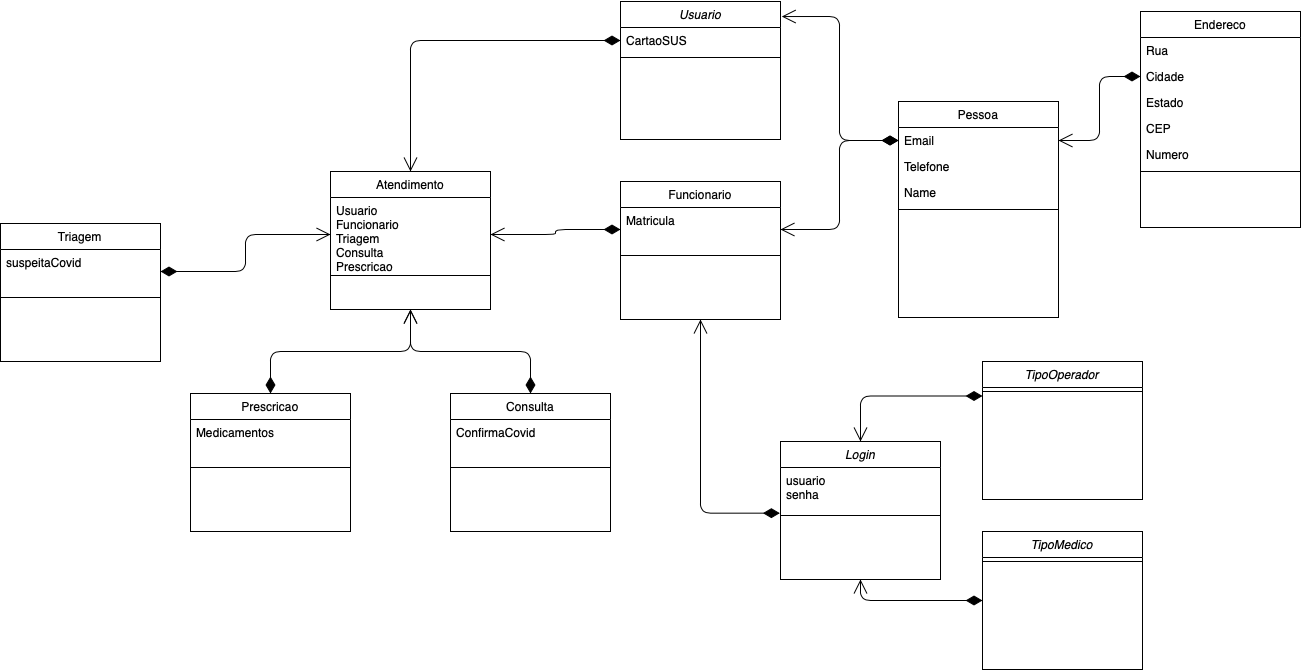

The diagram above was exported from draw.io. Its source (the exported page's mxGraphModel, read from the mxfile embedded in the PNG):
<mxGraphModel dx="2404" dy="1145" grid="1" gridSize="10" guides="1" tooltips="1" connect="1" arrows="1" fold="1" page="1" pageScale="1" pageWidth="827" pageHeight="1169" math="0" shadow="0">
  <root>
    <mxCell id="WIyWlLk6GJQsqaUBKTNV-0" />
    <mxCell id="WIyWlLk6GJQsqaUBKTNV-1" parent="WIyWlLk6GJQsqaUBKTNV-0" />
    <mxCell id="zkfFHV4jXpPFQw0GAbJ--17" value="Pessoa" style="swimlane;fontStyle=0;align=center;verticalAlign=top;childLayout=stackLayout;horizontal=1;startSize=26;horizontalStack=0;resizeParent=1;resizeLast=0;collapsible=1;marginBottom=0;rounded=0;shadow=0;strokeWidth=1;" parent="WIyWlLk6GJQsqaUBKTNV-1" vertex="1">
      <mxGeometry x="508" y="120" width="160" height="216" as="geometry">
        <mxRectangle x="550" y="140" width="160" height="26" as="alternateBounds" />
      </mxGeometry>
    </mxCell>
    <mxCell id="r5ZxRTJH09f8e8L7MGF4-11" value="Email" style="text;align=left;verticalAlign=top;spacingLeft=4;spacingRight=4;overflow=hidden;rotatable=0;points=[[0,0.5],[1,0.5]];portConstraint=eastwest;rounded=0;shadow=0;html=0;" vertex="1" parent="zkfFHV4jXpPFQw0GAbJ--17">
      <mxGeometry y="26" width="160" height="26" as="geometry" />
    </mxCell>
    <mxCell id="r5ZxRTJH09f8e8L7MGF4-10" value="Telefone" style="text;align=left;verticalAlign=top;spacingLeft=4;spacingRight=4;overflow=hidden;rotatable=0;points=[[0,0.5],[1,0.5]];portConstraint=eastwest;rounded=0;shadow=0;html=0;" vertex="1" parent="zkfFHV4jXpPFQw0GAbJ--17">
      <mxGeometry y="52" width="160" height="26" as="geometry" />
    </mxCell>
    <mxCell id="r5ZxRTJH09f8e8L7MGF4-9" value="Name" style="text;align=left;verticalAlign=top;spacingLeft=4;spacingRight=4;overflow=hidden;rotatable=0;points=[[0,0.5],[1,0.5]];portConstraint=eastwest;" vertex="1" parent="zkfFHV4jXpPFQw0GAbJ--17">
      <mxGeometry y="78" width="160" height="26" as="geometry" />
    </mxCell>
    <mxCell id="zkfFHV4jXpPFQw0GAbJ--23" value="" style="line;html=1;strokeWidth=1;align=left;verticalAlign=middle;spacingTop=-1;spacingLeft=3;spacingRight=3;rotatable=0;labelPosition=right;points=[];portConstraint=eastwest;" parent="zkfFHV4jXpPFQw0GAbJ--17" vertex="1">
      <mxGeometry y="104" width="160" height="8" as="geometry" />
    </mxCell>
    <mxCell id="zkfFHV4jXpPFQw0GAbJ--0" value="Usuario" style="swimlane;fontStyle=2;align=center;verticalAlign=top;childLayout=stackLayout;horizontal=1;startSize=26;horizontalStack=0;resizeParent=1;resizeLast=0;collapsible=1;marginBottom=0;rounded=0;shadow=0;strokeWidth=1;" parent="WIyWlLk6GJQsqaUBKTNV-1" vertex="1">
      <mxGeometry x="230" y="20" width="160" height="138" as="geometry">
        <mxRectangle x="230" y="140" width="160" height="26" as="alternateBounds" />
      </mxGeometry>
    </mxCell>
    <mxCell id="zkfFHV4jXpPFQw0GAbJ--1" value="CartaoSUS" style="text;align=left;verticalAlign=top;spacingLeft=4;spacingRight=4;overflow=hidden;rotatable=0;points=[[0,0.5],[1,0.5]];portConstraint=eastwest;" parent="zkfFHV4jXpPFQw0GAbJ--0" vertex="1">
      <mxGeometry y="26" width="160" height="26" as="geometry" />
    </mxCell>
    <mxCell id="zkfFHV4jXpPFQw0GAbJ--4" value="" style="line;html=1;strokeWidth=1;align=left;verticalAlign=middle;spacingTop=-1;spacingLeft=3;spacingRight=3;rotatable=0;labelPosition=right;points=[];portConstraint=eastwest;" parent="zkfFHV4jXpPFQw0GAbJ--0" vertex="1">
      <mxGeometry y="52" width="160" height="8" as="geometry" />
    </mxCell>
    <mxCell id="zkfFHV4jXpPFQw0GAbJ--6" value="Funcionario" style="swimlane;fontStyle=0;align=center;verticalAlign=top;childLayout=stackLayout;horizontal=1;startSize=26;horizontalStack=0;resizeParent=1;resizeLast=0;collapsible=1;marginBottom=0;rounded=0;shadow=0;strokeWidth=1;" parent="WIyWlLk6GJQsqaUBKTNV-1" vertex="1">
      <mxGeometry x="230" y="200" width="160" height="138" as="geometry">
        <mxRectangle x="130" y="380" width="160" height="26" as="alternateBounds" />
      </mxGeometry>
    </mxCell>
    <mxCell id="zkfFHV4jXpPFQw0GAbJ--7" value="Matricula" style="text;align=left;verticalAlign=top;spacingLeft=4;spacingRight=4;overflow=hidden;rotatable=0;points=[[0,0.5],[1,0.5]];portConstraint=eastwest;" parent="zkfFHV4jXpPFQw0GAbJ--6" vertex="1">
      <mxGeometry y="26" width="160" height="44" as="geometry" />
    </mxCell>
    <mxCell id="zkfFHV4jXpPFQw0GAbJ--9" value="" style="line;html=1;strokeWidth=1;align=left;verticalAlign=middle;spacingTop=-1;spacingLeft=3;spacingRight=3;rotatable=0;labelPosition=right;points=[];portConstraint=eastwest;" parent="zkfFHV4jXpPFQw0GAbJ--6" vertex="1">
      <mxGeometry y="70" width="160" height="8" as="geometry" />
    </mxCell>
    <mxCell id="r5ZxRTJH09f8e8L7MGF4-37" value="" style="endArrow=open;html=1;endSize=12;startArrow=diamondThin;startSize=14;startFill=1;edgeStyle=orthogonalEdgeStyle;align=left;verticalAlign=bottom;exitX=0;exitY=0.5;exitDx=0;exitDy=0;entryX=1.008;entryY=0.109;entryDx=0;entryDy=0;entryPerimeter=0;" edge="1" parent="WIyWlLk6GJQsqaUBKTNV-1" source="r5ZxRTJH09f8e8L7MGF4-11" target="zkfFHV4jXpPFQw0GAbJ--0">
      <mxGeometry x="-1" y="3" relative="1" as="geometry">
        <mxPoint x="440" y="540" as="sourcePoint" />
        <mxPoint x="600" y="540" as="targetPoint" />
      </mxGeometry>
    </mxCell>
    <mxCell id="r5ZxRTJH09f8e8L7MGF4-39" value="" style="endArrow=open;html=1;endSize=12;startArrow=diamondThin;startSize=14;startFill=1;edgeStyle=orthogonalEdgeStyle;align=left;verticalAlign=bottom;exitX=0;exitY=0.5;exitDx=0;exitDy=0;entryX=1;entryY=0.5;entryDx=0;entryDy=0;" edge="1" parent="WIyWlLk6GJQsqaUBKTNV-1" source="r5ZxRTJH09f8e8L7MGF4-2" target="r5ZxRTJH09f8e8L7MGF4-11">
      <mxGeometry x="-1" y="3" relative="1" as="geometry">
        <mxPoint x="515.7600000000002" y="142.096" as="sourcePoint" />
        <mxPoint x="401.2800000000002" y="45.042000000000144" as="targetPoint" />
      </mxGeometry>
    </mxCell>
    <mxCell id="r5ZxRTJH09f8e8L7MGF4-40" value="" style="endArrow=open;html=1;endSize=12;startArrow=diamondThin;startSize=14;startFill=1;edgeStyle=orthogonalEdgeStyle;align=left;verticalAlign=bottom;entryX=1;entryY=0.5;entryDx=0;entryDy=0;exitX=0;exitY=0.5;exitDx=0;exitDy=0;" edge="1" parent="WIyWlLk6GJQsqaUBKTNV-1" source="r5ZxRTJH09f8e8L7MGF4-11" target="zkfFHV4jXpPFQw0GAbJ--7">
      <mxGeometry x="-1" y="3" relative="1" as="geometry">
        <mxPoint x="450" y="170" as="sourcePoint" />
        <mxPoint x="401.2800000000002" y="45.042000000000144" as="targetPoint" />
      </mxGeometry>
    </mxCell>
    <mxCell id="r5ZxRTJH09f8e8L7MGF4-42" value="" style="endArrow=open;html=1;endSize=12;startArrow=diamondThin;startSize=14;startFill=1;edgeStyle=orthogonalEdgeStyle;align=left;verticalAlign=bottom;entryX=1;entryY=0.5;entryDx=0;entryDy=0;exitX=0;exitY=0.5;exitDx=0;exitDy=0;" edge="1" parent="WIyWlLk6GJQsqaUBKTNV-1" source="zkfFHV4jXpPFQw0GAbJ--7" target="r5ZxRTJH09f8e8L7MGF4-34">
      <mxGeometry x="-1" y="3" relative="1" as="geometry">
        <mxPoint x="518" y="169" as="sourcePoint" />
        <mxPoint x="400.0000000000002" y="258.0000000000002" as="targetPoint" />
      </mxGeometry>
    </mxCell>
    <mxCell id="r5ZxRTJH09f8e8L7MGF4-43" value="" style="endArrow=open;html=1;endSize=12;startArrow=diamondThin;startSize=14;startFill=1;edgeStyle=orthogonalEdgeStyle;align=left;verticalAlign=bottom;entryX=0.5;entryY=0;entryDx=0;entryDy=0;exitX=0;exitY=0.5;exitDx=0;exitDy=0;" edge="1" parent="WIyWlLk6GJQsqaUBKTNV-1" source="zkfFHV4jXpPFQw0GAbJ--1" target="r5ZxRTJH09f8e8L7MGF4-33">
      <mxGeometry x="-1" y="3" relative="1" as="geometry">
        <mxPoint x="240.00000000000023" y="258.0000000000002" as="sourcePoint" />
        <mxPoint x="169.99999999999977" y="533" as="targetPoint" />
      </mxGeometry>
    </mxCell>
    <mxCell id="r5ZxRTJH09f8e8L7MGF4-48" value="" style="endArrow=open;html=1;endSize=12;startArrow=diamondThin;startSize=14;startFill=1;edgeStyle=orthogonalEdgeStyle;align=left;verticalAlign=bottom;entryX=0.5;entryY=0;entryDx=0;entryDy=0;exitX=0;exitY=0.25;exitDx=0;exitDy=0;" edge="1" parent="WIyWlLk6GJQsqaUBKTNV-1" source="r5ZxRTJH09f8e8L7MGF4-18" target="r5ZxRTJH09f8e8L7MGF4-12">
      <mxGeometry x="-1" y="3" relative="1" as="geometry">
        <mxPoint x="400" y="518" as="sourcePoint" />
        <mxPoint x="282.0000000000002" y="313.5" as="targetPoint" />
      </mxGeometry>
    </mxCell>
    <mxCell id="r5ZxRTJH09f8e8L7MGF4-49" value="" style="endArrow=open;html=1;endSize=12;startArrow=diamondThin;startSize=14;startFill=1;edgeStyle=orthogonalEdgeStyle;align=left;verticalAlign=bottom;entryX=0.5;entryY=1;entryDx=0;entryDy=0;exitX=0;exitY=0.5;exitDx=0;exitDy=0;" edge="1" parent="WIyWlLk6GJQsqaUBKTNV-1" source="r5ZxRTJH09f8e8L7MGF4-22" target="r5ZxRTJH09f8e8L7MGF4-12">
      <mxGeometry x="-1" y="3" relative="1" as="geometry">
        <mxPoint x="602" y="424.5000000000002" as="sourcePoint" />
        <mxPoint x="480" y="470" as="targetPoint" />
      </mxGeometry>
    </mxCell>
    <mxCell id="r5ZxRTJH09f8e8L7MGF4-51" value="" style="endArrow=open;html=1;endSize=12;startArrow=diamondThin;startSize=14;startFill=1;edgeStyle=orthogonalEdgeStyle;align=left;verticalAlign=bottom;entryX=0.5;entryY=1;entryDx=0;entryDy=0;exitX=0.5;exitY=0;exitDx=0;exitDy=0;" edge="1" parent="WIyWlLk6GJQsqaUBKTNV-1" source="r5ZxRTJH09f8e8L7MGF4-27" target="r5ZxRTJH09f8e8L7MGF4-33">
      <mxGeometry x="-1" y="3" relative="1" as="geometry">
        <mxPoint x="240" y="258.0000000000002" as="sourcePoint" />
        <mxPoint x="170" y="533" as="targetPoint" />
      </mxGeometry>
    </mxCell>
    <mxCell id="r5ZxRTJH09f8e8L7MGF4-52" value="" style="endArrow=open;html=1;endSize=12;startArrow=diamondThin;startSize=14;startFill=1;edgeStyle=orthogonalEdgeStyle;align=left;verticalAlign=bottom;entryX=0.5;entryY=1;entryDx=0;entryDy=0;exitX=0.5;exitY=0;exitDx=0;exitDy=0;" edge="1" parent="WIyWlLk6GJQsqaUBKTNV-1" source="r5ZxRTJH09f8e8L7MGF4-24" target="r5ZxRTJH09f8e8L7MGF4-33">
      <mxGeometry x="-1" y="3" relative="1" as="geometry">
        <mxPoint x="210" y="720" as="sourcePoint" />
        <mxPoint x="90" y="608" as="targetPoint" />
      </mxGeometry>
    </mxCell>
    <mxCell id="r5ZxRTJH09f8e8L7MGF4-53" value="" style="endArrow=open;html=1;endSize=12;startArrow=diamondThin;startSize=14;startFill=1;edgeStyle=orthogonalEdgeStyle;align=left;verticalAlign=bottom;entryX=0;entryY=0.5;entryDx=0;entryDy=0;exitX=1;exitY=0.5;exitDx=0;exitDy=0;" edge="1" parent="WIyWlLk6GJQsqaUBKTNV-1" source="r5ZxRTJH09f8e8L7MGF4-31" target="r5ZxRTJH09f8e8L7MGF4-34">
      <mxGeometry x="-1" y="3" relative="1" as="geometry">
        <mxPoint x="210" y="720" as="sourcePoint" />
        <mxPoint x="90" y="608" as="targetPoint" />
      </mxGeometry>
    </mxCell>
    <mxCell id="r5ZxRTJH09f8e8L7MGF4-33" value="Atendimento" style="swimlane;fontStyle=0;align=center;verticalAlign=top;childLayout=stackLayout;horizontal=1;startSize=26;horizontalStack=0;resizeParent=1;resizeLast=0;collapsible=1;marginBottom=0;rounded=0;shadow=0;strokeWidth=1;" vertex="1" parent="WIyWlLk6GJQsqaUBKTNV-1">
      <mxGeometry x="-60" y="190" width="160" height="138" as="geometry">
        <mxRectangle x="130" y="380" width="160" height="26" as="alternateBounds" />
      </mxGeometry>
    </mxCell>
    <mxCell id="r5ZxRTJH09f8e8L7MGF4-34" value="Usuario&#10;Funcionario&#10;Triagem&#10;Consulta&#10;Prescricao" style="text;align=left;verticalAlign=top;spacingLeft=4;spacingRight=4;overflow=hidden;rotatable=0;points=[[0,0.5],[1,0.5]];portConstraint=eastwest;" vertex="1" parent="r5ZxRTJH09f8e8L7MGF4-33">
      <mxGeometry y="26" width="160" height="74" as="geometry" />
    </mxCell>
    <mxCell id="r5ZxRTJH09f8e8L7MGF4-35" value="" style="line;html=1;strokeWidth=1;align=left;verticalAlign=middle;spacingTop=-1;spacingLeft=3;spacingRight=3;rotatable=0;labelPosition=right;points=[];portConstraint=eastwest;" vertex="1" parent="r5ZxRTJH09f8e8L7MGF4-33">
      <mxGeometry y="100" width="160" height="8" as="geometry" />
    </mxCell>
    <mxCell id="r5ZxRTJH09f8e8L7MGF4-24" value="Prescricao" style="swimlane;fontStyle=0;align=center;verticalAlign=top;childLayout=stackLayout;horizontal=1;startSize=26;horizontalStack=0;resizeParent=1;resizeLast=0;collapsible=1;marginBottom=0;rounded=0;shadow=0;strokeWidth=1;" vertex="1" parent="WIyWlLk6GJQsqaUBKTNV-1">
      <mxGeometry x="-200" y="412" width="160" height="138" as="geometry">
        <mxRectangle x="130" y="380" width="160" height="26" as="alternateBounds" />
      </mxGeometry>
    </mxCell>
    <mxCell id="r5ZxRTJH09f8e8L7MGF4-25" value="Medicamentos" style="text;align=left;verticalAlign=top;spacingLeft=4;spacingRight=4;overflow=hidden;rotatable=0;points=[[0,0.5],[1,0.5]];portConstraint=eastwest;" vertex="1" parent="r5ZxRTJH09f8e8L7MGF4-24">
      <mxGeometry y="26" width="160" height="44" as="geometry" />
    </mxCell>
    <mxCell id="r5ZxRTJH09f8e8L7MGF4-26" value="" style="line;html=1;strokeWidth=1;align=left;verticalAlign=middle;spacingTop=-1;spacingLeft=3;spacingRight=3;rotatable=0;labelPosition=right;points=[];portConstraint=eastwest;" vertex="1" parent="r5ZxRTJH09f8e8L7MGF4-24">
      <mxGeometry y="70" width="160" height="8" as="geometry" />
    </mxCell>
    <mxCell id="r5ZxRTJH09f8e8L7MGF4-27" value="Consulta" style="swimlane;fontStyle=0;align=center;verticalAlign=top;childLayout=stackLayout;horizontal=1;startSize=26;horizontalStack=0;resizeParent=1;resizeLast=0;collapsible=1;marginBottom=0;rounded=0;shadow=0;strokeWidth=1;" vertex="1" parent="WIyWlLk6GJQsqaUBKTNV-1">
      <mxGeometry x="60" y="412" width="160" height="138" as="geometry">
        <mxRectangle x="130" y="380" width="160" height="26" as="alternateBounds" />
      </mxGeometry>
    </mxCell>
    <mxCell id="r5ZxRTJH09f8e8L7MGF4-46" value="ConfirmaCovid" style="text;align=left;verticalAlign=top;spacingLeft=4;spacingRight=4;overflow=hidden;rotatable=0;points=[[0,0.5],[1,0.5]];portConstraint=eastwest;" vertex="1" parent="r5ZxRTJH09f8e8L7MGF4-27">
      <mxGeometry y="26" width="160" height="44" as="geometry" />
    </mxCell>
    <mxCell id="r5ZxRTJH09f8e8L7MGF4-29" value="" style="line;html=1;strokeWidth=1;align=left;verticalAlign=middle;spacingTop=-1;spacingLeft=3;spacingRight=3;rotatable=0;labelPosition=right;points=[];portConstraint=eastwest;" vertex="1" parent="r5ZxRTJH09f8e8L7MGF4-27">
      <mxGeometry y="70" width="160" height="8" as="geometry" />
    </mxCell>
    <mxCell id="r5ZxRTJH09f8e8L7MGF4-30" value="Triagem" style="swimlane;fontStyle=0;align=center;verticalAlign=top;childLayout=stackLayout;horizontal=1;startSize=26;horizontalStack=0;resizeParent=1;resizeLast=0;collapsible=1;marginBottom=0;rounded=0;shadow=0;strokeWidth=1;" vertex="1" parent="WIyWlLk6GJQsqaUBKTNV-1">
      <mxGeometry x="-390" y="242" width="160" height="138" as="geometry">
        <mxRectangle x="130" y="380" width="160" height="26" as="alternateBounds" />
      </mxGeometry>
    </mxCell>
    <mxCell id="r5ZxRTJH09f8e8L7MGF4-31" value="suspeitaCovid" style="text;align=left;verticalAlign=top;spacingLeft=4;spacingRight=4;overflow=hidden;rotatable=0;points=[[0,0.5],[1,0.5]];portConstraint=eastwest;" vertex="1" parent="r5ZxRTJH09f8e8L7MGF4-30">
      <mxGeometry y="26" width="160" height="44" as="geometry" />
    </mxCell>
    <mxCell id="r5ZxRTJH09f8e8L7MGF4-32" value="" style="line;html=1;strokeWidth=1;align=left;verticalAlign=middle;spacingTop=-1;spacingLeft=3;spacingRight=3;rotatable=0;labelPosition=right;points=[];portConstraint=eastwest;" vertex="1" parent="r5ZxRTJH09f8e8L7MGF4-30">
      <mxGeometry y="70" width="160" height="8" as="geometry" />
    </mxCell>
    <mxCell id="r5ZxRTJH09f8e8L7MGF4-18" value="TipoOperador" style="swimlane;fontStyle=2;align=center;verticalAlign=top;childLayout=stackLayout;horizontal=1;startSize=26;horizontalStack=0;resizeParent=1;resizeLast=0;collapsible=1;marginBottom=0;rounded=0;shadow=0;strokeWidth=1;" vertex="1" parent="WIyWlLk6GJQsqaUBKTNV-1">
      <mxGeometry x="592" y="380" width="160" height="138" as="geometry">
        <mxRectangle x="230" y="140" width="160" height="26" as="alternateBounds" />
      </mxGeometry>
    </mxCell>
    <mxCell id="r5ZxRTJH09f8e8L7MGF4-20" value="" style="line;html=1;strokeWidth=1;align=left;verticalAlign=middle;spacingTop=-1;spacingLeft=3;spacingRight=3;rotatable=0;labelPosition=right;points=[];portConstraint=eastwest;" vertex="1" parent="r5ZxRTJH09f8e8L7MGF4-18">
      <mxGeometry y="26" width="160" height="8" as="geometry" />
    </mxCell>
    <mxCell id="r5ZxRTJH09f8e8L7MGF4-22" value="TipoMedico" style="swimlane;fontStyle=2;align=center;verticalAlign=top;childLayout=stackLayout;horizontal=1;startSize=26;horizontalStack=0;resizeParent=1;resizeLast=0;collapsible=1;marginBottom=0;rounded=0;shadow=0;strokeWidth=1;" vertex="1" parent="WIyWlLk6GJQsqaUBKTNV-1">
      <mxGeometry x="592" y="550" width="160" height="138" as="geometry">
        <mxRectangle x="230" y="140" width="160" height="26" as="alternateBounds" />
      </mxGeometry>
    </mxCell>
    <mxCell id="r5ZxRTJH09f8e8L7MGF4-23" value="" style="line;html=1;strokeWidth=1;align=left;verticalAlign=middle;spacingTop=-1;spacingLeft=3;spacingRight=3;rotatable=0;labelPosition=right;points=[];portConstraint=eastwest;" vertex="1" parent="r5ZxRTJH09f8e8L7MGF4-22">
      <mxGeometry y="26" width="160" height="8" as="geometry" />
    </mxCell>
    <mxCell id="r5ZxRTJH09f8e8L7MGF4-12" value="Login" style="swimlane;fontStyle=2;align=center;verticalAlign=top;childLayout=stackLayout;horizontal=1;startSize=26;horizontalStack=0;resizeParent=1;resizeLast=0;collapsible=1;marginBottom=0;rounded=0;shadow=0;strokeWidth=1;" vertex="1" parent="WIyWlLk6GJQsqaUBKTNV-1">
      <mxGeometry x="390" y="460" width="160" height="138" as="geometry">
        <mxRectangle x="230" y="140" width="160" height="26" as="alternateBounds" />
      </mxGeometry>
    </mxCell>
    <mxCell id="r5ZxRTJH09f8e8L7MGF4-13" value="usuario&#10;senha" style="text;align=left;verticalAlign=top;spacingLeft=4;spacingRight=4;overflow=hidden;rotatable=0;points=[[0,0.5],[1,0.5]];portConstraint=eastwest;" vertex="1" parent="r5ZxRTJH09f8e8L7MGF4-12">
      <mxGeometry y="26" width="160" height="44" as="geometry" />
    </mxCell>
    <mxCell id="r5ZxRTJH09f8e8L7MGF4-14" value="" style="line;html=1;strokeWidth=1;align=left;verticalAlign=middle;spacingTop=-1;spacingLeft=3;spacingRight=3;rotatable=0;labelPosition=right;points=[];portConstraint=eastwest;" vertex="1" parent="r5ZxRTJH09f8e8L7MGF4-12">
      <mxGeometry y="70" width="160" height="8" as="geometry" />
    </mxCell>
    <mxCell id="r5ZxRTJH09f8e8L7MGF4-54" value="" style="endArrow=open;html=1;endSize=12;startArrow=diamondThin;startSize=14;startFill=1;edgeStyle=orthogonalEdgeStyle;align=left;verticalAlign=bottom;entryX=0.5;entryY=1;entryDx=0;entryDy=0;exitX=-0.004;exitY=0.208;exitDx=0;exitDy=0;exitPerimeter=0;" edge="1" parent="WIyWlLk6GJQsqaUBKTNV-1" source="r5ZxRTJH09f8e8L7MGF4-14" target="zkfFHV4jXpPFQw0GAbJ--6">
      <mxGeometry x="-1" y="3" relative="1" as="geometry">
        <mxPoint x="518" y="169" as="sourcePoint" />
        <mxPoint x="400" y="258.0000000000002" as="targetPoint" />
      </mxGeometry>
    </mxCell>
    <mxCell id="r5ZxRTJH09f8e8L7MGF4-0" value="Endereco" style="swimlane;fontStyle=0;align=center;verticalAlign=top;childLayout=stackLayout;horizontal=1;startSize=26;horizontalStack=0;resizeParent=1;resizeLast=0;collapsible=1;marginBottom=0;rounded=0;shadow=0;strokeWidth=1;" vertex="1" parent="WIyWlLk6GJQsqaUBKTNV-1">
      <mxGeometry x="750" y="30" width="160" height="216" as="geometry">
        <mxRectangle x="550" y="140" width="160" height="26" as="alternateBounds" />
      </mxGeometry>
    </mxCell>
    <mxCell id="r5ZxRTJH09f8e8L7MGF4-1" value="Rua" style="text;align=left;verticalAlign=top;spacingLeft=4;spacingRight=4;overflow=hidden;rotatable=0;points=[[0,0.5],[1,0.5]];portConstraint=eastwest;" vertex="1" parent="r5ZxRTJH09f8e8L7MGF4-0">
      <mxGeometry y="26" width="160" height="26" as="geometry" />
    </mxCell>
    <mxCell id="r5ZxRTJH09f8e8L7MGF4-2" value="Cidade" style="text;align=left;verticalAlign=top;spacingLeft=4;spacingRight=4;overflow=hidden;rotatable=0;points=[[0,0.5],[1,0.5]];portConstraint=eastwest;rounded=0;shadow=0;html=0;" vertex="1" parent="r5ZxRTJH09f8e8L7MGF4-0">
      <mxGeometry y="52" width="160" height="26" as="geometry" />
    </mxCell>
    <mxCell id="r5ZxRTJH09f8e8L7MGF4-3" value="Estado" style="text;align=left;verticalAlign=top;spacingLeft=4;spacingRight=4;overflow=hidden;rotatable=0;points=[[0,0.5],[1,0.5]];portConstraint=eastwest;rounded=0;shadow=0;html=0;" vertex="1" parent="r5ZxRTJH09f8e8L7MGF4-0">
      <mxGeometry y="78" width="160" height="26" as="geometry" />
    </mxCell>
    <mxCell id="r5ZxRTJH09f8e8L7MGF4-4" value="CEP" style="text;align=left;verticalAlign=top;spacingLeft=4;spacingRight=4;overflow=hidden;rotatable=0;points=[[0,0.5],[1,0.5]];portConstraint=eastwest;rounded=0;shadow=0;html=0;" vertex="1" parent="r5ZxRTJH09f8e8L7MGF4-0">
      <mxGeometry y="104" width="160" height="26" as="geometry" />
    </mxCell>
    <mxCell id="r5ZxRTJH09f8e8L7MGF4-5" value="Numero" style="text;align=left;verticalAlign=top;spacingLeft=4;spacingRight=4;overflow=hidden;rotatable=0;points=[[0,0.5],[1,0.5]];portConstraint=eastwest;rounded=0;shadow=0;html=0;" vertex="1" parent="r5ZxRTJH09f8e8L7MGF4-0">
      <mxGeometry y="130" width="160" height="26" as="geometry" />
    </mxCell>
    <mxCell id="r5ZxRTJH09f8e8L7MGF4-6" value="" style="line;html=1;strokeWidth=1;align=left;verticalAlign=middle;spacingTop=-1;spacingLeft=3;spacingRight=3;rotatable=0;labelPosition=right;points=[];portConstraint=eastwest;" vertex="1" parent="r5ZxRTJH09f8e8L7MGF4-0">
      <mxGeometry y="156" width="160" height="8" as="geometry" />
    </mxCell>
  </root>
</mxGraphModel>